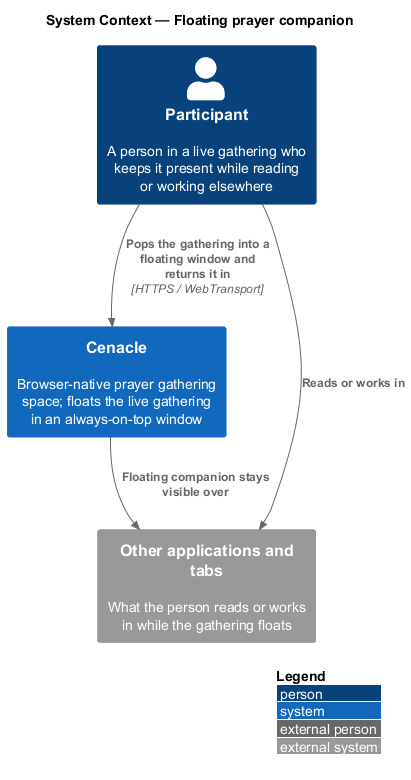

The diagram above was rendered by PlantUML. Its source (embedded in the PNG):
@startuml
!include <C4/C4_Context>
LAYOUT_WITH_LEGEND()
title System Context — Floating prayer companion

Person(person, "Participant", "A person in a live gathering who keeps it present while reading or working elsewhere")
System(cenacle, "Cenacle", "Browser-native prayer gathering space; floats the live gathering in an always-on-top window")
System_Ext(otherApps, "Other applications and tabs", "What the person reads or works in while the gathering floats")

Rel(person, cenacle, "Pops the gathering into a floating window and returns it in", "HTTPS / WebTransport")
Rel(person, otherApps, "Reads or works in")
Rel(cenacle, otherApps, "Floating companion stays visible over")
@enduml